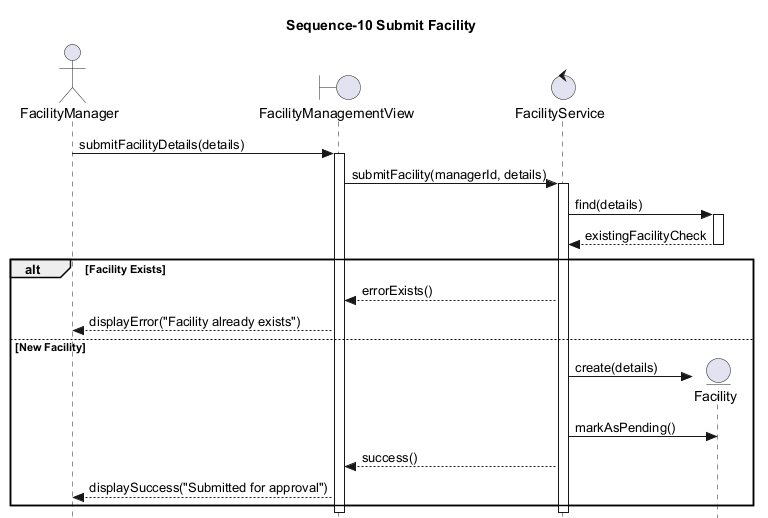

The diagram above was rendered by PlantUML. Its source (embedded in the PNG):
@startuml uc_s_10
skinparam style strictuml
title Sequence-10 Submit Facility

actor FacilityManager
boundary FacilityManagementView
control FacilityService
entity Facility

FacilityManager -> FacilityManagementView: submitFacilityDetails(details)
activate FacilityManagementView
FacilityManagementView -> FacilityService: submitFacility(managerId, details)
activate FacilityService

FacilityService -> Facility: find(details)
activate Facility
Facility --> FacilityService: existingFacilityCheck
deactivate Facility

alt Facility Exists
    FacilityService --> FacilityManagementView: errorExists()
    FacilityManagementView --> FacilityManager: displayError("Facility already exists")
else New Facility
    create Facility
    FacilityService -> Facility: create(details)
    FacilityService -> Facility: markAsPending()
    FacilityService --> FacilityManagementView: success()
    FacilityManagementView --> FacilityManager: displaySuccess("Submitted for approval")
end
deactivate FacilityService
deactivate FacilityManagementView
@enduml